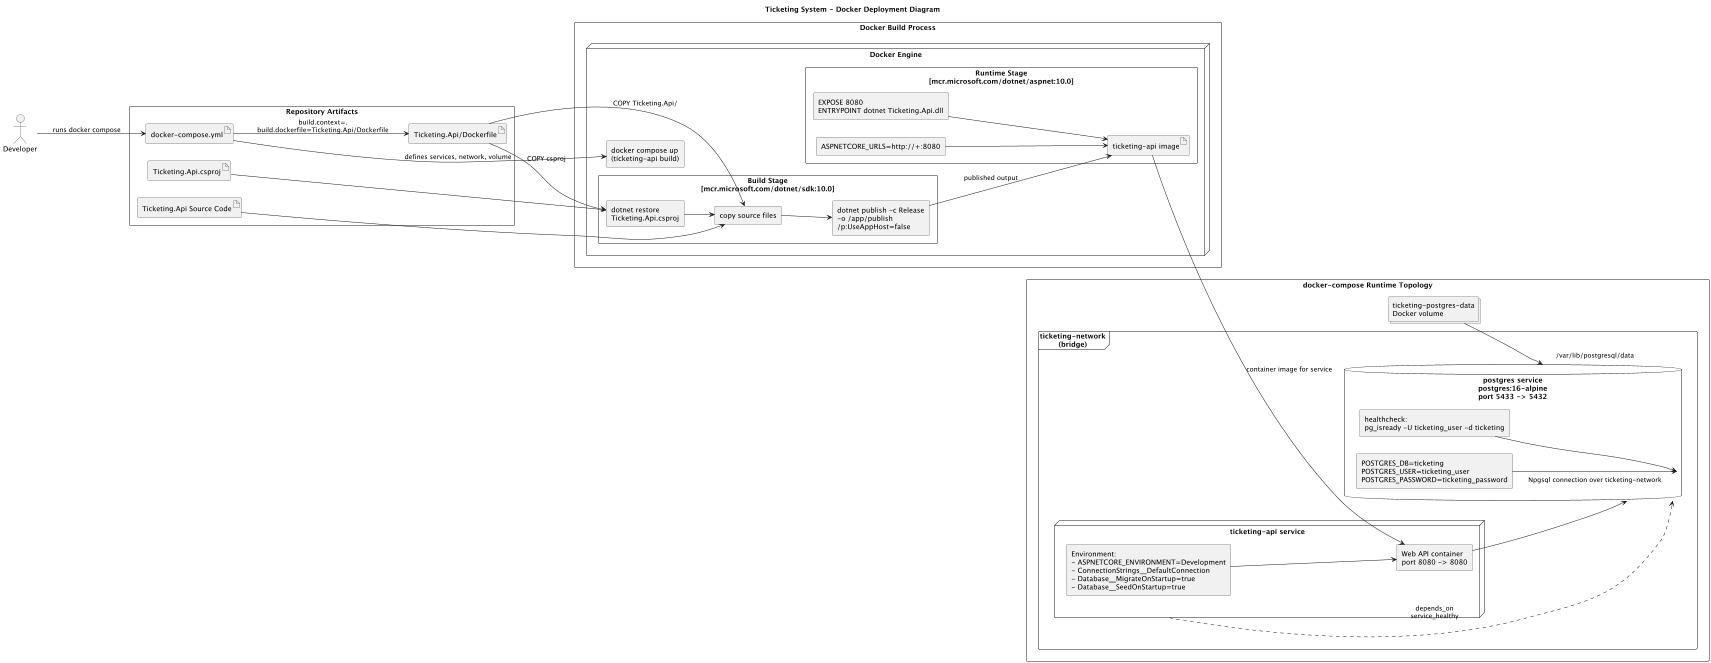

The diagram above was rendered by PlantUML. Its source (embedded in the PNG):
@startuml
skinparam componentStyle rectangle
skinparam packageStyle rectangle
left to right direction

title Ticketing System - Docker Deployment Diagram

actor "Developer" as Developer

package "Repository Artifacts" {
  artifact "docker-compose.yml" as ComposeFile
  artifact "Ticketing.Api/Dockerfile" as Dockerfile
  artifact "Ticketing.Api.csproj" as Csproj
  artifact "Ticketing.Api Source Code" as ApiSource
}

package "Docker Build Process" {
  node "Docker Engine" as DockerEngine {
	component "docker compose up\n(ticketing-api build)" as ComposeUp

	package "Build Stage\n[mcr.microsoft.com/dotnet/sdk:10.0]" as BuildStage {
	  component "dotnet restore\nTicketing.Api.csproj" as RestoreStep
	  component "copy source files" as CopyStep
	  component "dotnet publish -c Release\n-o /app/publish\n/p:UseAppHost=false" as PublishStep
	}

	package "Runtime Stage\n[mcr.microsoft.com/dotnet/aspnet:10.0]" as RuntimeStage {
	  artifact "ticketing-api image" as ApiImage
	  component "ASPNETCORE_URLS=http://+:8080" as RuntimeConfig
	  component "EXPOSE 8080\nENTRYPOINT dotnet Ticketing.Api.dll" as RuntimeEntry
	}
  }
}

package "docker-compose Runtime Topology" {
  frame "ticketing-network\n(bridge)" as TicketingNetwork {
	node "ticketing-api service" as ApiService {
	  component "Web API container\nport 8080 -> 8080" as WebApi
	  component "Environment:\n- ASPNETCORE_ENVIRONMENT=Development\n- ConnectionStrings__DefaultConnection\n- Database__MigrateOnStartup=true\n- Database__SeedOnStartup=true" as ApiEnv
	}

	database "postgres service\npostgres:16-alpine\nport 5433 -> 5432" as Postgres {
	  component "POSTGRES_DB=ticketing\nPOSTGRES_USER=ticketing_user\nPOSTGRES_PASSWORD=ticketing_password" as PgEnv
	  component "healthcheck:\npg_isready -U ticketing_user -d ticketing" as PgHealth
	}
  }

  collections "ticketing-postgres-data\nDocker volume" as PostgresVolume
}

Developer --> ComposeFile : runs docker compose
ComposeFile --> ComposeUp : defines services, network, volume
ComposeFile --> Dockerfile : build.context=.\nbuild.dockerfile=Ticketing.Api/Dockerfile

Dockerfile --> RestoreStep : COPY csproj
Csproj --> RestoreStep
Dockerfile --> CopyStep : COPY Ticketing.Api/
ApiSource --> CopyStep
RestoreStep --> CopyStep
CopyStep --> PublishStep
PublishStep --> ApiImage : published output
RuntimeConfig --> ApiImage
RuntimeEntry --> ApiImage

ApiImage --> WebApi : container image for service
ApiEnv --> WebApi

WebApi --> Postgres : Npgsql connection over ticketing-network
ApiService ..> Postgres : depends_on\nservice_healthy
PgEnv --> Postgres
PgHealth --> Postgres
PostgresVolume --> Postgres : /var/lib/postgresql/data

@enduml